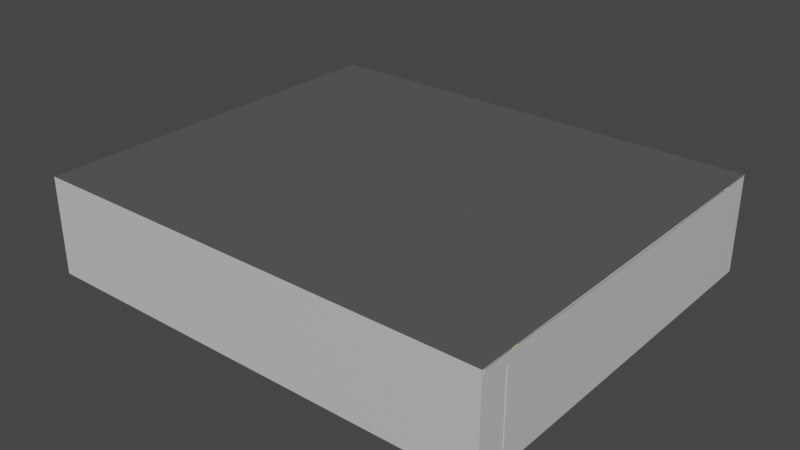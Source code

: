 # Source: platform_cube.blend  (saved by Blender 2.92.15; exported with 4.5.12 LTS)
import bpy
from mathutils import Matrix  # noqa: F401  (used for matrix-valued properties, if any)

bpy.ops.wm.read_factory_settings(use_empty=True)
scene = bpy.context.scene
scene.name = 'Scene'

# ---- collections
col_collection = bpy.data.collections.new('Collection'); scene.collection.children.link(col_collection)

# ---- materials (node trees are filled in below, after node groups)
mat_pflasterstein = bpy.data.materials.new('Pflasterstein')
mat_pflasterstein.use_transparent_shadow = False
mat_pflasterstein.diffuse_color = (0.0985, 0.0985, 0.0985, 1.0)
mat_pflasterstein.roughness = 0.5
mat_side = bpy.data.materials.new('Side')
mat_side.use_transparent_shadow = False
mat_side.diffuse_color = (0.6152, 0.6152, 0.6152, 1.0)
mat_side.roughness = 0.5
mat_stripe = bpy.data.materials.new('Stripe')
mat_stripe.use_transparent_shadow = False
mat_stripe.diffuse_color = (0.549, 0.6267, 0.0, 1.0)
mat_stripe.roughness = 0.5

# ---- material node trees
mat_pflasterstein.use_nodes = True; mat_pflasterstein.node_tree.nodes.clear()
_N = mat_pflasterstein.node_tree.nodes; _L = mat_pflasterstein.node_tree.links
n0 = _N.new('ShaderNodeBsdfPrincipled'); n0.name = 'Principled BSDF'; n0.location = (10, 300)
n0.distribution = 'GGX'
n0.subsurface_method = 'BURLEY'
n0.inputs[0].default_value = (0.0985, 0.0985, 0.0985, 1.0)
n0.inputs[3].default_value = 1.45
n0.inputs[27].default_value = (0.0, 0.0, 0.0, 1.0)
n0.inputs[28].default_value = 1.0
n1 = _N.new('ShaderNodeOutputMaterial'); n1.name = 'Material Output'; n1.location = (300, 300)
_L.new(n0.outputs[0], n1.inputs[0])
n1.is_active_output = True
mat_side.use_nodes = True; mat_side.node_tree.nodes.clear()
_N = mat_side.node_tree.nodes; _L = mat_side.node_tree.links
n0 = _N.new('ShaderNodeBsdfPrincipled'); n0.name = 'Principled BSDF'; n0.location = (10, 300)
n0.distribution = 'GGX'
n0.subsurface_method = 'BURLEY'
n0.inputs[0].default_value = (0.6152, 0.6152, 0.6152, 1.0)
n0.inputs[3].default_value = 1.45
n0.inputs[27].default_value = (0.0, 0.0, 0.0, 1.0)
n0.inputs[28].default_value = 1.0
n1 = _N.new('ShaderNodeOutputMaterial'); n1.name = 'Material Output'; n1.location = (300, 300)
_L.new(n0.outputs[0], n1.inputs[0])
n1.is_active_output = True
mat_stripe.use_nodes = True; mat_stripe.node_tree.nodes.clear()
_N = mat_stripe.node_tree.nodes; _L = mat_stripe.node_tree.links
n0 = _N.new('ShaderNodeBsdfPrincipled'); n0.name = 'Principled BSDF'; n0.location = (10, 300)
n0.distribution = 'GGX'
n0.subsurface_method = 'BURLEY'
n0.inputs[0].default_value = (0.549, 0.6267, 0.0, 1.0)
n0.inputs[3].default_value = 1.45
n0.inputs[27].default_value = (0.0, 0.0, 0.0, 1.0)
n0.inputs[28].default_value = 1.0
n1 = _N.new('ShaderNodeOutputMaterial'); n1.name = 'Material Output'; n1.location = (300, 300)
_L.new(n0.outputs[0], n1.inputs[0])
n1.is_active_output = True

# ---- world
world_world = bpy.data.worlds.new('World'); scene.world = world_world
world_world.use_nodes = True; world_world.node_tree.nodes.clear()
_N = world_world.node_tree.nodes; _L = world_world.node_tree.links
n0 = _N.new('ShaderNodeOutputWorld'); n0.name = 'World Output'; n0.location = (300, 300)
n1 = _N.new('ShaderNodeBackground'); n1.name = 'Background'; n1.location = (10, 300)
n1.inputs[0].default_value = (0.05088, 0.05088, 0.05088, 1.0)
_L.new(n1.outputs[0], n0.inputs[0])
n0.is_active_output = True
world_world.color = (0.05088, 0.05088, 0.05088)
world_world.use_sun_shadow = False
world_world.sun_shadow_jitter_overblur = 0.0

# ---- meshes
me_cube_001 = bpy.data.meshes.new('Cube.001')
me_cube_001.from_pydata([(0.0, 0.0, 1.204), (0.0, 4.427, -1.0), (0.0, 4.427, 1.204), (5.239, 0.0, -1.0), (5.239, 0.0, 1.204), (5.239, 4.427, -1.0), (5.239, 4.427, 1.204)], [], [(1, 2, 6, 5), (5, 6, 4, 3), (6, 2, 0, 4)])
me_cube_001.polygons.foreach_set('material_index', [1, 1, 0])
_uv = me_cube_001.uv_layers.new(name='UVMap')
_uv.uv.foreach_set('vector', [2.0, 0.2965, 2.0, 1.155, -0.04084, 1.155, -0.04084, 0.2965, 1.684, -0.5618, 1.684, 0.2965, -0.04084, 0.2965, -0.04084, -0.5618, -0.4508, -0.2683, 1.34, -0.2683, 1.34, 1.244, -0.4508, 1.244])
me_cube_001.materials.append(mat_pflasterstein)
me_cube_001.materials.append(mat_side)
me_cube_001.use_remesh_fix_poles = True
me_cube_001.use_remesh_preserve_attributes = False
me_cube_001.use_mirror_vertex_groups = False
me_cube_001.update()
me_cube_cube_001 = bpy.data.meshes.new('Cube_Cube.001')
me_cube_cube_001.from_pydata([(5.25, 1.193, 3.517), (-5.25, 1.193, 3.517), (-5.25, 1.193, 3.669), (5.25, 1.193, 3.669), (-5.25, 1.193, -3.517), (5.25, 1.193, -3.517), (5.25, 1.193, -3.669), (-5.25, 1.193, -3.669), (-5.25, 1.193, 4.38), (5.25, 1.193, 4.38), (5.25, 1.151, 1.029), (-5.25, 1.151, 1.029), (5.25, 1.193, -4.38), (-5.25, 1.193, -4.38), (5.25, 1.151, -1.029), (-5.25, 1.151, -1.029), (-5.25, 1.091, 3.517), (-5.25, 1.091, 1.029), (5.25, 1.091, -1.029), (5.25, 1.091, 1.029), (5.25, 1.091, 3.669), (5.25, 1.091, 4.38), (-5.25, 1.091, 4.38), (5.25, 0.9494, 3.782), (-5.25, 0.9494, 3.782), (5.25, 0.9494, 3.198), (5.25, 0.9494, 1.029), (5.25, 0.9494, -1.029), (-5.25, 0.9494, 3.073), (-5.25, 0.9494, 1.029), (-5.25, -0.607, 3.073), (-5.25, -0.607, 1.029), (5.25, -0.607, 1.029), (5.25, -0.607, -1.029), (5.25, -0.607, 3.198), (5.25, -0.607, 3.782), (-5.25, -0.607, 3.782), (5.25, -0.607, 3.073), (5.25, 0.9494, 3.073), (-5.25, 0.9494, 3.198), (-5.25, -0.607, 3.198), (-5.25, 1.091, 3.669), (5.25, 1.091, 3.517), (5.25, 1.091, -3.517), (-5.25, 1.091, -1.029), (-5.25, 0.9494, -1.029), (-5.25, 1.091, -3.669), (-5.25, 1.091, -4.38), (5.25, 1.091, -4.38), (-5.25, 0.9494, -3.782), (5.25, 0.9494, -3.782), (-5.25, 0.9494, -3.198), (5.25, 0.9494, -3.073), (5.25, -0.607, -3.073), (-5.25, -0.607, -3.198), (-5.25, -0.607, -3.782), (5.25, -0.607, -3.782), (-5.25, -0.607, -3.073), (-5.25, 0.9494, -3.073), (5.25, 0.9494, -3.198), (5.25, -0.607, -3.198), (5.25, 1.091, -3.669), (-5.25, 1.091, -3.517), (-5.25, -0.607, -1.029)], [], [(0, 1, 2, 3), (4, 5, 6, 7), (3, 2, 8, 9), (10, 11, 1, 0), (7, 6, 12, 13), (11, 10, 14, 15), (15, 14, 5, 4), (16, 1, 11, 17), (18, 14, 10, 19), (20, 3, 9, 21), (21, 9, 8, 22), (23, 21, 22, 24), (25, 20, 21, 23), (18, 19, 26, 27), (28, 16, 17, 29), (30, 28, 29, 31), (32, 33, 27, 26), (34, 25, 23, 35), (35, 23, 24, 36), (37, 38, 25, 34), (36, 24, 39, 40), (24, 22, 41, 39), (38, 42, 20, 25), (42, 0, 3, 20), (22, 8, 2, 41), (19, 10, 0, 42), (26, 19, 42, 38), (32, 26, 38, 37), (40, 39, 28, 30), (39, 41, 16, 28), (41, 2, 1, 16), (43, 5, 14, 18), (29, 17, 44, 45), (46, 7, 13, 47), (47, 13, 12, 48), (49, 47, 48, 50), (51, 46, 47, 49), (17, 11, 15, 44), (52, 43, 18, 27), (53, 52, 27, 33), (54, 51, 49, 55), (55, 49, 50, 56), (57, 58, 51, 54), (56, 50, 59, 60), (50, 48, 61, 59), (58, 62, 46, 51), (62, 4, 7, 46), (48, 12, 6, 61), (44, 15, 4, 62), (45, 44, 62, 58), (63, 45, 58, 57), (60, 59, 52, 53), (59, 61, 43, 52), (61, 6, 5, 43), (31, 29, 45, 63)])
me_cube_cube_001.polygons.foreach_set('use_smooth', [True] * 55)
me_cube_cube_001.polygons.foreach_set('material_index', [0, 0, 1, 1, 1, 1, 1, 2, 2, 2, 2, 2, 2, 2, 2, 2, 2, 2, 2, 2, 2, 2, 2, 2, 2, 2, 2, 2, 2, 2, 2, 2, 2, 2, 2, 2, 2, 2, 2, 2, 2, 2, 2, 2, 2, 2, 2, 2, 2, 2, 2, 2, 2, 2, 2])
_k = set([(0, 1), (0, 3), (0, 10), (1, 2), (1, 11), (2, 8), (3, 9), (4, 5), (4, 7), (4, 15), (5, 6), (5, 14), (6, 12), (7, 13), (8, 9), (8, 22), (9, 21), (10, 11), (10, 14), (11, 15), (12, 13), (12, 48), (13, 47), (14, 15), (21, 22), (21, 23), (22, 24), (23, 24), (23, 35), (24, 36), (47, 48), (47, 49), (48, 50), (49, 50), (49, 55), (50, 56)])
me_cube_cube_001.attributes.new('sharp_edge', 'BOOLEAN', 'EDGE').data.foreach_set('value', [ (min(e.vertices), max(e.vertices)) in _k for e in me_cube_cube_001.edges])
_uv = me_cube_cube_001.uv_layers.new(name='UVMap')
_uv.uv.foreach_set('vector', [1.3e-05, 1.0, 1.3e-05, 5.3e-05, 0.01747, 1.3e-05, 0.01747, 0.9999, 1.3e-05, 1.0, 1.3e-05, 5.3e-05, 0.01747, 1.3e-05, 0.01747, 0.9999, -1.151, 0.4483, 2.151, 0.4483, 2.151, 0.6803, -1.151, 0.6803, -1.236, 0.7005, 2.236, 0.7005, 2.236, 1.554, -1.236, 1.554, -1.151, 0.4483, 2.151, 0.4483, 2.151, 0.6803, -1.151, 0.6803, 2.236, 0.7005, -1.236, 0.7005, -1.236, -0.005387, 2.236, -0.005384, 2.236, -0.005384, -1.236, -0.005387, -1.236, -0.8589, 2.236, -0.8589, 4.24, 1.339, 4.24, 1.443, 1.578, 1.443, 1.578, 1.339, 1.284, 1.014, 1.284, 1.083, -0.1644, 1.083, -0.1644, 1.014, -2.023, 1.014, -2.023, 1.083, -2.524, 1.083, -2.524, 1.014, 2.899, 0.5724, 2.899, 0.6561, -1.899, 0.6561, -1.899, 0.5723, 2.899, 0.2815, 2.899, 0.5724, -1.899, 0.5723, -1.899, 0.2815, -1.691, 0.9181, -2.023, 1.014, -2.524, 1.014, -2.103, 0.9181, 1.284, 1.014, -0.1644, 1.014, -0.1644, 0.9181, 1.284, 0.9181, 3.765, 1.192, 4.24, 1.339, 1.578, 1.339, 1.578, 1.192, 3.765, -0.4122, 3.765, 1.192, 1.578, 1.192, 1.578, -0.4122, -0.1644, -0.1381, 1.284, -0.1381, 1.284, 0.9181, -0.1644, 0.9181, -1.691, -0.1381, -1.691, 0.9181, -2.103, 0.9181, -2.103, -0.1381, 2.899, -0.4297, 2.899, 0.2815, -1.899, 0.2815, -1.899, -0.4297, -1.603, -0.1381, -1.603, 0.9181, -1.691, 0.9181, -1.691, -0.1381, 4.523, -0.4122, 4.523, 1.192, 3.898, 1.192, 3.898, -0.4122, 4.523, 1.192, 5.163, 1.339, 4.402, 1.339, 3.898, 1.192, -1.603, 0.9181, -1.916, 1.014, -2.023, 1.014, -1.691, 0.9181, -1.916, 1.014, -1.916, 1.083, -2.023, 1.083, -2.023, 1.014, 5.163, 1.339, 5.163, 1.443, 4.402, 1.443, 4.402, 1.339, -0.1644, 1.014, -0.1644, 1.083, -1.916, 1.083, -1.916, 1.014, -0.1644, 0.9181, -0.1644, 1.014, -1.916, 1.014, -1.603, 0.9181, -0.1644, -0.1381, -0.1644, 0.9181, -1.603, 0.9181, -1.603, -0.1381, 3.898, -0.4122, 3.898, 1.192, 3.765, 1.192, 3.765, -0.4122, 3.898, 1.192, 4.402, 1.339, 4.24, 1.339, 3.765, 1.192, 4.402, 1.339, 4.402, 1.443, 4.24, 1.443, 4.24, 1.339, 3.036, 1.014, 3.036, 1.083, 1.284, 1.083, 1.284, 1.014, 1.578, 1.192, 1.578, 1.339, -0.6224, 1.339, -0.6224, 1.192, -3.446, 1.339, -3.446, 1.443, -4.207, 1.443, -4.207, 1.339, 2.899, 0.5724, 2.899, 0.6561, -1.899, 0.6561, -1.899, 0.5723, 2.899, 0.2815, 2.899, 0.5724, -1.899, 0.5723, -1.899, 0.2815, -2.942, 1.192, -3.446, 1.339, -4.207, 1.339, -3.567, 1.192, 1.578, 1.339, 1.578, 1.443, -0.6224, 1.443, -0.6224, 1.339, 2.723, 0.9181, 3.036, 1.014, 1.284, 1.014, 1.284, 0.9181, 2.723, -0.1381, 2.723, 0.9181, 1.284, 0.9181, 1.284, -0.1381, -2.942, -0.4122, -2.942, 1.192, -3.567, 1.192, -3.567, -0.4122, 2.899, -0.4297, 2.899, 0.2815, -1.899, 0.2815, -1.899, -0.4297, -2.809, -0.4122, -2.809, 1.192, -2.942, 1.192, -2.942, -0.4122, 3.223, -0.1381, 3.223, 0.9181, 2.811, 0.9181, 2.811, -0.1381, 3.223, 0.9181, 3.644, 1.014, 3.143, 1.014, 2.811, 0.9181, -2.809, 1.192, -3.284, 1.339, -3.446, 1.339, -2.942, 1.192, -3.284, 1.339, -3.284, 1.443, -3.446, 1.443, -3.446, 1.339, 3.644, 1.014, 3.644, 1.083, 3.143, 1.083, 3.143, 1.014, -0.6224, 1.339, -0.6224, 1.443, -3.284, 1.443, -3.284, 1.339, -0.6224, 1.192, -0.6224, 1.339, -3.284, 1.339, -2.809, 1.192, -0.6225, -0.4122, -0.6224, 1.192, -2.809, 1.192, -2.809, -0.4122, 2.811, -0.1381, 2.811, 0.9181, 2.723, 0.9181, 2.723, -0.1381, 2.811, 0.9181, 3.143, 1.014, 3.036, 1.014, 2.723, 0.9181, 3.143, 1.014, 3.143, 1.083, 3.036, 1.083, 3.036, 1.014, 1.578, -0.4122, 1.578, 1.192, -0.6224, 1.192, -0.6225, -0.4122])
me_cube_cube_001.materials.append(mat_stripe)
me_cube_cube_001.materials.append(mat_pflasterstein)
me_cube_cube_001.materials.append(mat_side)
me_cube_cube_001.use_remesh_fix_poles = True
me_cube_cube_001.use_remesh_preserve_attributes = False
me_cube_cube_001.use_mirror_vertex_groups = False
me_cube_cube_001.update()
me_cube_cube_001.normals_split_custom_set([tuple(v) for v in zip(*[iter([0.0, 1.0, 0.0, 0.0, 1.0, 0.0, 0.0, 1.0, 0.0, 0.0, 1.0, 0.0, 0.0, 1.0, 0.0, 0.0, 1.0, 0.0, 0.0, 1.0, 0.0, 0.0, 1.0, 0.0, 0.0, 1.0, 0.0, 0.0, 1.0, 0.0, 0.0, 1.0, 0.0, 0.0, 1.0, 0.0, 0.0, 0.9999, -0.01668, 0.0, 0.9999, -0.01668, 0.0, 0.9999, -0.01668, 0.0, 0.9999, -0.01668, 0.0, 1.0, 0.0, 0.0, 1.0, 0.0, 0.0, 1.0, 0.0, 0.0, 1.0, 0.0, 0.0, 1.0, 0.0, 0.0, 1.0, 0.0, 0.0, 1.0, 0.0, 0.0, 1.0, 0.0, 1.711e-09, 0.9999, 0.01668, 1.711e-09, 0.9999, 0.01668, 1.711e-09, 0.9999, 0.01668, 1.711e-09, 0.9999, 0.01668, -1.0, 0.0, 0.0, -1.0, 0.0, 0.0, -1.0, 0.0, 0.0, -1.0, 0.0, 0.0, 1.0, 0.0, 0.0, 1.0, 0.0, 0.0, 1.0, 0.0, 0.0, 1.0, 1.852e-07, 0.0, 1.0, 0.0, 0.0, 1.0, 0.0, 0.0, 1.0, 0.0, 0.0, 1.0, 0.0, 0.0, 0.0, 0.0, 1.0, 0.0, 0.0, 1.0, 0.0, 0.0, 1.0, 0.0, 0.0, 1.0, 0.0, -0.9729, 0.2311, 0.0, -0.9729, 0.2311, 0.0, -0.9729, 0.2311, 0.0, -0.9729, 0.2311, 1.0, 0.0, 0.0, 1.0, 0.0, 0.0, 1.0, 0.0, 0.0, 1.0, 0.0, 0.0, 1.0, 0.0, 0.0, 1.0, 1.852e-07, 0.0, 1.0, 1.852e-07, 0.0, 1.0, 0.0, 0.0, -1.0, 0.0, 0.0, -1.0, 0.0, 0.0, -1.0, 0.0, 0.0, -1.0, 0.0, 0.0, -1.0, 0.0, 0.0, -1.0, 0.0, 0.0, -1.0, 0.0, 0.0, -1.0, 0.0, 0.0, 1.0, 0.0, 0.0, 1.0, 0.0, 0.0, 1.0, 0.0, 0.0, 1.0, 1.852e-07, 0.0, 1.0, 0.0, 0.0, 1.0, 0.0, 0.0, 1.0, 0.0, 0.0, 1.0, 0.0, 0.0, 0.0, 0.0, 1.0, 0.0, 0.0, 1.0, 0.0, 0.0, 1.0, 0.0, 0.0, 1.0, 1.0, 0.0, 0.0, 1.0, 3.338e-07, 0.0, 1.0, 0.0, 0.0, 1.0, 0.0, 0.0, -1.0, 0.0, 0.0, -1.0, 0.0, 0.0, -1.0, 0.0, 0.0, -1.0, 0.0, 0.0, -1.0, 0.0, 0.0, -1.0, 0.0, 0.0, -1.0, 0.0, 0.0, -1.0, 0.0, 0.0, 1.0, 3.338e-07, 0.0, 1.0, 3.65e-08, 0.0, 1.0, 0.0, 0.0, 1.0, 0.0, 0.0, 1.0, 3.65e-08, 0.0, 1.0, 0.0, 0.0, 1.0, 0.0, 0.0, 1.0, 0.0, 0.0, -1.0, 0.0, 0.0, -1.0, 0.0, 0.0, -1.0, 0.0, 0.0, -1.0, 0.0, 0.0, 1.0, 1.852e-07, 0.0, 1.0, 0.0, 0.0, 1.0, 0.0, 0.0, 1.0, 3.65e-08, 0.0, 1.0, 1.852e-07, 0.0, 1.0, 1.852e-07, 0.0, 1.0, 3.65e-08, 0.0, 1.0, 3.338e-07, 0.0, 1.0, 0.0, 0.0, 1.0, 1.852e-07, 0.0, 1.0, 3.338e-07, 0.0, 1.0, 0.0, 0.0, -1.0, 0.0, 0.0, -1.0, 0.0, 0.0, -1.0, 0.0, 0.0, -1.0, 0.0, 0.0, -1.0, 0.0, 0.0, -1.0, 0.0, 0.0, -1.0, 0.0, 0.0, -1.0, 0.0, 0.0, -1.0, 0.0, 0.0, -1.0, 0.0, 0.0, -1.0, 0.0, 0.0, -1.0, 0.0, 0.0, 1.0, 0.0, 0.0, 1.0, 0.0, 0.0, 1.0, 0.0, 0.0, 1.0, 0.0, 0.0, -1.0, 0.0, 0.0, -1.0, 0.0, 0.0, -1.0, 0.0, 0.0, -1.0, 0.0, 0.0, -1.0, 0.0, 0.0, -1.0, 0.0, 0.0, -1.0, 0.0, 0.0, -1.0, 0.0, 0.0, -8.386e-08, 0.0, -1.0, -8.386e-08, 0.0, -1.0, -8.386e-08, 0.0, -1.0, -8.386e-08, 0.0, -1.0, -1.847e-08, -0.9729, -0.2311, -1.847e-08, -0.9729, -0.2311, -1.847e-08, -0.9729, -0.2311, -1.847e-08, -0.9729, -0.2311, -1.0, 0.0, 0.0, -1.0, 0.0, 0.0, -1.0, 0.0, 0.0, -1.0, 0.0, 0.0, -1.0, 0.0, 0.0, -1.0, 0.0, 0.0, -1.0, 0.0, 0.0, -1.0, 0.0, 0.0, 1.0, 0.0, 0.0, 1.0, 0.0, 0.0, 1.0, 0.0, 0.0, 1.0, 0.0, 0.0, 1.0, 0.0, 0.0, 1.0, 0.0, 0.0, 1.0, 0.0, 0.0, 1.0, 0.0, 0.0, -1.0, 0.0, 0.0, -1.0, 0.0, 0.0, -1.0, 0.0, 0.0, -1.0, 0.0, 0.0, -1.167e-07, 0.0, -1.0, -1.167e-07, 0.0, -1.0, -1.167e-07, 0.0, -1.0, -1.167e-07, 0.0, -1.0, -1.0, 0.0, 0.0, -1.0, 0.0, 0.0, -1.0, 0.0, 0.0, -1.0, 0.0, 0.0, 1.0, 0.0, 0.0, 1.0, 0.0, 0.0, 1.0, 0.0, 0.0, 1.0, 0.0, 0.0, 1.0, 0.0, 0.0, 1.0, 0.0, 0.0, 1.0, 0.0, 0.0, 1.0, 0.0, 0.0, -1.0, 0.0, 0.0, -1.0, 0.0, 0.0, -1.0, 0.0, 0.0, -1.0, 0.0, 0.0, -1.0, 0.0, 0.0, -1.0, 0.0, 0.0, -1.0, 0.0, 0.0, -1.0, 0.0, 0.0, 1.0, 0.0, 0.0, 1.0, 0.0, 0.0, 1.0, 0.0, 0.0, 1.0, 0.0, 0.0, -1.0, 0.0, 0.0, -1.0, 0.0, 0.0, -1.0, 0.0, 0.0, -1.0, 0.0, 0.0, -1.0, 0.0, 0.0, -1.0, 0.0, 0.0, -1.0, 0.0, 0.0, -1.0, 0.0, 0.0, -1.0, 0.0, 0.0, -1.0, 0.0, 0.0, -1.0, 0.0, 0.0, -1.0, 0.0, 0.0, 1.0, 0.0, 0.0, 1.0, 0.0, 0.0, 1.0, 0.0, 0.0, 1.0, 0.0, 0.0, 1.0, 0.0, 0.0, 1.0, 0.0, 0.0, 1.0, 0.0, 0.0, 1.0, 0.0, 0.0, 1.0, 0.0, 0.0, 1.0, 0.0, 0.0, 1.0, 0.0, 0.0, 1.0, 0.0, 0.0, -1.0, 0.0, 0.0, -1.0, 0.0, 0.0, -1.0, 0.0, 0.0, -1.0, 0.0, 0.0])] * 3)])

# ---- objects
ob_cube = bpy.data.objects.new('Cube', me_cube_001)
ob_cube_cube_001 = bpy.data.objects.new('Cube_Cube.001', me_cube_cube_001)

# ---- transforms, parenting, visibility, modifiers, constraints
ob_cube.location = (0.0, 0.0, 0.0)
ob_cube.lineart.crease_threshold = 0.0
_m = ob_cube.modifiers.new('Mirror', 'MIRROR')
_m.use_axis = (True, True, False)
_m.use_clip = True
ob_cube_cube_001.location = (0.0, 0.0, 0.0)
ob_cube_cube_001.rotation_euler = (1.571, -0.0, 0.0)
ob_cube_cube_001.lineart.crease_threshold = 0.0

# ---- collection membership
col_collection.objects.link(ob_cube)
col_collection.objects.link(ob_cube_cube_001)

# ---- scene / render settings (as saved in the file)
scene.frame_start = 1; scene.frame_end = 250; scene.frame_set(1)
scene.render.engine = 'BLENDER_EEVEE_NEXT'
scene.cycles.use_denoising = False
scene.cycles.samples = 128
scene.cycles.sampling_pattern = 'TABULATED_SOBOL'
scene.cycles.use_adaptive_sampling = False
scene.cycles.use_light_tree = False
scene.view_settings.view_transform = 'Filmic'
bpy.context.view_layer.update()

# ---- added for rendering (the .blend has no active camera and no usable light): camera, sun
cam_auto = bpy.data.cameras.new('AutoCamera')
cam_auto.lens = 50.0
cam_auto.sensor_width = 36.0
cam_auto.clip_end = 1000.0
ob_auto_camera = bpy.data.objects.new('AutoCamera', cam_auto)
scene.collection.objects.link(ob_auto_camera)
ob_auto_camera.location = (12.8697, -15.4437, 10.3976)
ob_auto_camera.rotation_euler = (1.09748, -7.21219e-08, 0.694738)
scene.camera = ob_auto_camera
light_auto_sun = bpy.data.lights.new('AutoSun', 'SUN')
light_auto_sun.energy = 3.0
light_auto_sun.angle = 0.0523599
ob_auto_sun = bpy.data.objects.new('AutoSun', light_auto_sun)
scene.collection.objects.link(ob_auto_sun)
ob_auto_sun.rotation_euler = (0.872665, 0.174533, 0.523599)
bpy.context.view_layer.update()
